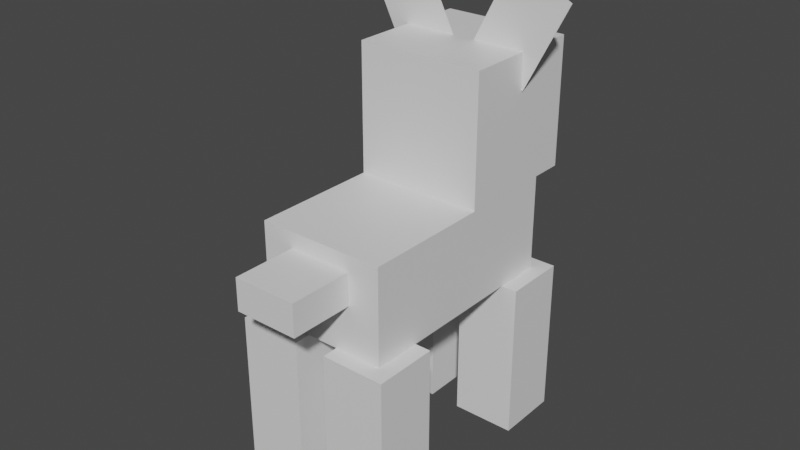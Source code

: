 # Source: houndour.blend  (saved by Blender 2.81.16; exported with 4.5.12 LTS)
import bpy
from mathutils import Matrix  # noqa: F401  (used for matrix-valued properties, if any)

bpy.ops.wm.read_factory_settings(use_empty=True)
scene = bpy.context.scene
scene.name = 'Scene'

# ---- collections
col_collection = bpy.data.collections.new('Collection'); scene.collection.children.link(col_collection)

# ---- materials (node trees are filled in below, after node groups)
mat_default_obj = bpy.data.materials.new('Default OBJ')
mat_default_obj.use_transparent_shadow = False

# ---- material node trees
mat_default_obj.use_nodes = True; mat_default_obj.node_tree.nodes.clear()
_N = mat_default_obj.node_tree.nodes; _L = mat_default_obj.node_tree.links
n0 = _N.new('ShaderNodeOutputMaterial'); n0.name = 'Material Output'; n0.location = (300, 300)
n1 = _N.new('ShaderNodeBsdfPrincipled'); n1.name = 'Principled BSDF'; n1.location = (10, 300)
n1.distribution = 'GGX'
n1.subsurface_method = 'BURLEY'
n1.inputs[3].default_value = 1.45
n1.inputs[27].default_value = (0.0, 0.0, 0.0, 1.0)
n1.inputs[28].default_value = 1.0
_L.new(n1.outputs[0], n0.inputs[0])
n0.is_active_output = True

# ---- world
world_world = bpy.data.worlds.new('World'); scene.world = world_world
world_world.use_nodes = True; world_world.node_tree.nodes.clear()
_N = world_world.node_tree.nodes; _L = world_world.node_tree.links
n0 = _N.new('ShaderNodeOutputWorld'); n0.name = 'World Output'; n0.location = (300, 300)
n1 = _N.new('ShaderNodeBackground'); n1.name = 'Background'; n1.location = (10, 300)
n1.inputs[0].default_value = (0.05088, 0.05088, 0.05088, 1.0)
_L.new(n1.outputs[0], n0.inputs[0])
n0.is_active_output = True
world_world.color = (0.05088, 0.05088, 0.05088)
world_world.use_sun_shadow = False
world_world.sun_shadow_jitter_overblur = 0.0

# ---- meshes
me_leg2 = bpy.data.meshes.new('leg2')
me_leg2.from_pydata([(0.0625, -0.3125, -0.0625), (-0.0625, -0.3125, -0.0625), (-0.0625, 0.0, -0.0625), (0.0625, 0.0, -0.0625), (-0.0625, -0.3125, 0.0625), (0.0625, -0.3125, 0.0625), (0.0625, 0.0, 0.0625), (-0.0625, 0.0, 0.0625)], [], [(0, 1, 2, 3), (4, 5, 6, 7), (3, 2, 7, 6), (5, 4, 1, 0), (5, 0, 3, 6), (1, 4, 7, 2)])
_uv = me_leg2.uv_layers.new(name='UVMap')
_uv.uv.foreach_set('vector', [0.03922, 0.3137, 0.07843, 0.3137, 0.07843, 0.4118, 0.03922, 0.4118, 0.1176, 0.3137, 0.1569, 0.3137, 0.1569, 0.4118, 0.1176, 0.4118, 0.03922, 0.4118, 0.07843, 0.4118, 0.07843, 0.451, 0.03922, 0.451, 0.07843, 0.4118, 0.1176, 0.4118, 0.1176, 0.451, 0.07843, 0.451, 0.0, 0.3137, 0.03922, 0.3137, 0.03922, 0.4118, 0.0, 0.4118, 0.07843, 0.3137, 0.1176, 0.3137, 0.1176, 0.4118, 0.07843, 0.4118])
me_leg2.materials.append(mat_default_obj)
me_leg2.use_remesh_fix_poles = True
me_leg2.use_remesh_preserve_attributes = False
me_leg2.use_mirror_vertex_groups = False
me_leg2.update()
me_leg3 = bpy.data.meshes.new('leg3')
me_leg3.from_pydata([(0.0625, -0.3125, -0.0625), (-0.0625, -0.3125, -0.0625), (-0.0625, 0.0, -0.0625), (0.0625, 0.0, -0.0625), (-0.0625, -0.3125, 0.0625), (0.0625, -0.3125, 0.0625), (0.0625, 0.0, 0.0625), (-0.0625, 0.0, 0.0625)], [], [(0, 1, 2, 3), (4, 5, 6, 7), (3, 2, 7, 6), (5, 4, 1, 0), (5, 0, 3, 6), (1, 4, 7, 2)])
_uv = me_leg3.uv_layers.new(name='UVMap')
_uv.uv.foreach_set('vector', [0.03922, 0.3137, 0.07843, 0.3137, 0.07843, 0.4118, 0.03922, 0.4118, 0.1176, 0.3137, 0.1569, 0.3137, 0.1569, 0.4118, 0.1176, 0.4118, 0.03922, 0.4118, 0.07843, 0.4118, 0.07843, 0.451, 0.03922, 0.451, 0.07843, 0.4118, 0.1176, 0.4118, 0.1176, 0.451, 0.07843, 0.451, 0.0, 0.3137, 0.03922, 0.3137, 0.03922, 0.4118, 0.0, 0.4118, 0.07843, 0.3137, 0.1176, 0.3137, 0.1176, 0.4118, 0.07843, 0.4118])
me_leg3.materials.append(mat_default_obj)
me_leg3.use_remesh_fix_poles = True
me_leg3.use_remesh_preserve_attributes = False
me_leg3.use_mirror_vertex_groups = False
me_leg3.update()
me_tail = bpy.data.meshes.new('tail')
me_tail.from_pydata([(0.0625, -0.03125, -0.0625), (-0.0625, -0.03125, -0.0625), (-0.0625, 0.03125, -0.0625), (0.0625, 0.03125, -0.0625), (-0.0625, -0.03125, 0.0625), (0.0625, -0.03125, 0.0625), (0.0625, 0.03125, 0.0625), (-0.0625, 0.03125, 0.0625)], [], [(0, 1, 2, 3), (4, 5, 6, 7), (3, 2, 7, 6), (5, 4, 1, 0), (5, 0, 3, 6), (1, 4, 7, 2)])
_uv = me_tail.uv_layers.new(name='UVMap')
_uv.uv.foreach_set('vector', [0.03922, 0.6667, 0.07843, 0.6667, 0.07843, 0.6863, 0.03922, 0.6863, 0.1176, 0.6667, 0.1569, 0.6667, 0.1569, 0.6863, 0.1176, 0.6863, 0.03922, 0.6863, 0.07843, 0.6863, 0.07843, 0.7255, 0.03922, 0.7255, 0.07843, 0.6863, 0.1176, 0.6863, 0.1176, 0.7255, 0.07843, 0.7255, 0.0, 0.6667, 0.03922, 0.6667, 0.03922, 0.6863, 0.0, 0.6863, 0.07843, 0.6667, 0.1176, 0.6667, 0.1176, 0.6863, 0.07843, 0.6863])
me_tail.materials.append(mat_default_obj)
me_tail.use_remesh_fix_poles = True
me_tail.use_remesh_preserve_attributes = False
me_tail.use_mirror_vertex_groups = False
me_tail.update()
me_leg4 = bpy.data.meshes.new('leg4')
me_leg4.from_pydata([(0.0625, -0.3125, -0.0625), (-0.0625, -0.3125, -0.0625), (-0.0625, 0.0, -0.0625), (0.0625, 0.0, -0.0625), (-0.0625, -0.3125, 0.0625), (0.0625, -0.3125, 0.0625), (0.0625, 0.0, 0.0625), (-0.0625, 0.0, 0.0625)], [], [(0, 1, 2, 3), (4, 5, 6, 7), (3, 2, 7, 6), (5, 4, 1, 0), (5, 0, 3, 6), (1, 4, 7, 2)])
_uv = me_leg4.uv_layers.new(name='UVMap')
_uv.uv.foreach_set('vector', [0.03922, 0.3137, 0.07843, 0.3137, 0.07843, 0.4118, 0.03922, 0.4118, 0.1176, 0.3137, 0.1569, 0.3137, 0.1569, 0.4118, 0.1176, 0.4118, 0.03922, 0.4118, 0.07843, 0.4118, 0.07843, 0.451, 0.03922, 0.451, 0.07843, 0.4118, 0.1176, 0.4118, 0.1176, 0.451, 0.07843, 0.451, 0.0, 0.3137, 0.03922, 0.3137, 0.03922, 0.4118, 0.0, 0.4118, 0.07843, 0.3137, 0.1176, 0.3137, 0.1176, 0.4118, 0.07843, 0.4118])
me_leg4.materials.append(mat_default_obj)
me_leg4.use_remesh_fix_poles = True
me_leg4.use_remesh_preserve_attributes = False
me_leg4.use_mirror_vertex_groups = False
me_leg4.update()
me_body = bpy.data.meshes.new('body')
me_body.from_pydata([(0.125, -0.09375, -0.2188), (-0.125, -0.09375, -0.2188), (-0.125, 0.09375, -0.2188), (0.125, 0.09375, -0.2188), (-0.125, -0.09375, 0.2188), (0.125, -0.09375, 0.2188), (0.125, 0.09375, 0.2188), (-0.125, 0.09375, 0.2188)], [], [(0, 1, 2, 3), (4, 5, 6, 7), (3, 2, 7, 6), (5, 4, 1, 0), (5, 0, 3, 6), (1, 4, 7, 2)])
_uv = me_body.uv_layers.new(name='UVMap')
_uv.uv.foreach_set('vector', [0.7059, 0.8039, 0.7843, 0.8039, 0.7843, 0.8627, 0.7059, 0.8627, 0.9216, 0.8039, 1.0, 0.8039, 1.0, 0.8627, 0.9216, 0.8627, 0.7059, 0.8627, 0.7843, 0.8627, 0.7843, 1.0, 0.7059, 1.0, 0.7843, 0.8627, 0.8627, 0.8627, 0.8627, 1.0, 0.7843, 1.0, 0.5686, 0.8039, 0.7059, 0.8039, 0.7059, 0.8627, 0.5686, 0.8627, 0.7843, 0.8039, 0.9216, 0.8039, 0.9216, 0.8627, 0.7843, 0.8627])
me_body.materials.append(mat_default_obj)
me_body.use_remesh_fix_poles = True
me_body.use_remesh_preserve_attributes = False
me_body.use_mirror_vertex_groups = False
me_body.update()
me_head = bpy.data.meshes.new('head')
me_head.from_pydata([(0.125, 0.0, -0.125), (-0.125, 0.0, -0.125), (-0.125, 0.25, -0.125), (0.125, 0.25, -0.125), (-0.125, 0.0, 0.125), (0.125, 0.0, 0.125), (0.125, 0.25, 0.125), (-0.125, 0.25, 0.125)], [], [(0, 1, 2, 3), (4, 5, 6, 7), (3, 2, 7, 6), (5, 4, 1, 0), (5, 0, 3, 6), (1, 4, 7, 2)])
_uv = me_head.uv_layers.new(name='UVMap')
_uv.uv.foreach_set('vector', [0.07843, 0.8431, 0.1569, 0.8431, 0.1569, 0.9216, 0.07843, 0.9216, 0.2353, 0.8431, 0.3137, 0.8431, 0.3137, 0.9216, 0.2353, 0.9216, 0.07843, 0.9216, 0.1569, 0.9216, 0.1569, 1.0, 0.07843, 1.0, 0.1569, 0.9216, 0.2353, 0.9216, 0.2353, 1.0, 0.1569, 1.0, 0.0, 0.8431, 0.07843, 0.8431, 0.07843, 0.9216, 0.0, 0.9216, 0.1569, 0.8431, 0.2353, 0.8431, 0.2353, 0.9216, 0.1569, 0.9216])
me_head.materials.append(mat_default_obj)
me_head.use_remesh_fix_poles = True
me_head.use_remesh_preserve_attributes = False
me_head.use_mirror_vertex_groups = False
me_head.update()
me_headchild = bpy.data.meshes.new('headChild')
me_headchild.from_pydata([(0.09375, -0.0625, -0.03125), (-0.09375, -0.0625, -0.03125), (-0.09375, 0.0625, -0.03125), (0.09375, 0.0625, -0.03125), (-0.09375, -0.0625, 0.03125), (0.09375, -0.0625, 0.03125), (0.09375, 0.0625, 0.03125), (-0.09375, 0.0625, 0.03125)], [], [(0, 1, 2, 3), (4, 5, 6, 7), (3, 2, 7, 6), (5, 4, 1, 0), (5, 0, 3, 6), (1, 4, 7, 2)])
_uv = me_headchild.uv_layers.new(name='UVMap')
_uv.uv.foreach_set('vector', [0.3725, 0.9412, 0.4314, 0.9412, 0.4314, 0.9804, 0.3725, 0.9804, 0.451, 0.9412, 0.5098, 0.9412, 0.5098, 0.9804, 0.451, 0.9804, 0.3725, 0.9804, 0.4314, 0.9804, 0.4314, 1.0, 0.3725, 1.0, 0.4314, 0.9804, 0.4902, 0.9804, 0.4902, 1.0, 0.4314, 1.0, 0.3529, 0.9412, 0.3725, 0.9412, 0.3725, 0.9804, 0.3529, 0.9804, 0.4314, 0.9412, 0.451, 0.9412, 0.451, 0.9804, 0.4314, 0.9804])
me_headchild.materials.append(mat_default_obj)
me_headchild.use_remesh_fix_poles = True
me_headchild.use_remesh_preserve_attributes = False
me_headchild.use_mirror_vertex_groups = False
me_headchild.update()
me_headchild_000 = bpy.data.meshes.new('headChild.000')
me_headchild_000.from_pydata([(0.09825, -0.05516, 0.0), (-0.01313, -0.1119, 0.0), (-0.09825, 0.05516, 0.0), (0.01313, 0.1119, 0.0)], [], [(1, 0, 3, 2)])
_uv = me_headchild_000.uv_layers.new(name='UVMap')
_uv.uv.foreach_set('vector', [0.4118, 0.8235, 0.451, 0.8235, 0.451, 0.8824, 0.4118, 0.8824])
me_headchild_000.materials.append(mat_default_obj)
me_headchild_000.use_remesh_fix_poles = True
me_headchild_000.use_remesh_preserve_attributes = False
me_headchild_000.use_mirror_vertex_groups = False
me_headchild_000.update()
me_headchild_001 = bpy.data.meshes.new('headChild.001')
me_headchild_001.from_pydata([(0.01313, -0.1119, 0.0), (-0.09825, -0.05516, 0.0), (-0.01313, 0.1119, 0.0), (0.09825, 0.05516, 0.0)], [], [(1, 0, 3, 2)])
_uv = me_headchild_001.uv_layers.new(name='UVMap')
_uv.uv.foreach_set('vector', [0.4118, 0.8235, 0.451, 0.8235, 0.451, 0.8824, 0.4118, 0.8824])
me_headchild_001.materials.append(mat_default_obj)
me_headchild_001.use_remesh_fix_poles = True
me_headchild_001.use_remesh_preserve_attributes = False
me_headchild_001.use_mirror_vertex_groups = False
me_headchild_001.update()
me_headchild_002 = bpy.data.meshes.new('headChild.002')
me_headchild_002.from_pydata([(0.09825, -0.05516, 0.0), (-0.01313, -0.1119, 0.0), (-0.09825, 0.05516, 0.0), (0.01313, 0.1119, 0.0)], [], [(1, 0, 3, 2)])
_uv = me_headchild_002.uv_layers.new(name='UVMap')
_uv.uv.foreach_set('vector', [0.4118, 0.7255, 0.451, 0.7255, 0.451, 0.7843, 0.4118, 0.7843])
me_headchild_002.materials.append(mat_default_obj)
me_headchild_002.use_remesh_fix_poles = True
me_headchild_002.use_remesh_preserve_attributes = False
me_headchild_002.use_mirror_vertex_groups = False
me_headchild_002.update()
me_headchild_003 = bpy.data.meshes.new('headChild.003')
me_headchild_003.from_pydata([(0.01313, -0.1119, 0.0), (-0.09825, -0.05516, 0.0), (-0.01313, 0.1119, 0.0), (0.09825, 0.05516, 0.0)], [], [(1, 0, 3, 2)])
_uv = me_headchild_003.uv_layers.new(name='UVMap')
_uv.uv.foreach_set('vector', [0.4118, 0.7255, 0.451, 0.7255, 0.451, 0.7843, 0.4118, 0.7843])
me_headchild_003.materials.append(mat_default_obj)
me_headchild_003.use_remesh_fix_poles = True
me_headchild_003.use_remesh_preserve_attributes = False
me_headchild_003.use_mirror_vertex_groups = False
me_headchild_003.update()
me_leg1 = bpy.data.meshes.new('leg1')
me_leg1.from_pydata([(0.0625, -0.3125, -0.0625), (-0.0625, -0.3125, -0.0625), (-0.0625, 0.0, -0.0625), (0.0625, 0.0, -0.0625), (-0.0625, -0.3125, 0.0625), (0.0625, -0.3125, 0.0625), (0.0625, 0.0, 0.0625), (-0.0625, 0.0, 0.0625)], [], [(0, 1, 2, 3), (4, 5, 6, 7), (3, 2, 7, 6), (5, 4, 1, 0), (5, 0, 3, 6), (1, 4, 7, 2)])
_uv = me_leg1.uv_layers.new(name='UVMap')
_uv.uv.foreach_set('vector', [0.03922, 0.3137, 0.07843, 0.3137, 0.07843, 0.4118, 0.03922, 0.4118, 0.1176, 0.3137, 0.1569, 0.3137, 0.1569, 0.4118, 0.1176, 0.4118, 0.03922, 0.4118, 0.07843, 0.4118, 0.07843, 0.451, 0.03922, 0.451, 0.07843, 0.4118, 0.1176, 0.4118, 0.1176, 0.451, 0.07843, 0.451, 0.0, 0.3137, 0.03922, 0.3137, 0.03922, 0.4118, 0.0, 0.4118, 0.07843, 0.3137, 0.1176, 0.3137, 0.1176, 0.4118, 0.07843, 0.4118])
me_leg1.materials.append(mat_default_obj)
me_leg1.use_remesh_fix_poles = True
me_leg1.use_remesh_preserve_attributes = False
me_leg1.use_mirror_vertex_groups = False
me_leg1.update()

# ---- objects
ob_leg2 = bpy.data.objects.new('leg2', me_leg2)
ob_leg3 = bpy.data.objects.new('leg3', me_leg3)
ob_tail = bpy.data.objects.new('tail', me_tail)
ob_leg4 = bpy.data.objects.new('leg4', me_leg4)
ob_body = bpy.data.objects.new('body', me_body)
ob_head = bpy.data.objects.new('head', me_head)
ob_headchild = bpy.data.objects.new('headChild', me_headchild)
ob_headchild_000 = bpy.data.objects.new('headChild.000', me_headchild_000)
ob_headchild_001 = bpy.data.objects.new('headChild.001', me_headchild_001)
ob_headchild_002 = bpy.data.objects.new('headChild.002', me_headchild_002)
ob_headchild_003 = bpy.data.objects.new('headChild.003', me_headchild_003)
ob_leg1 = bpy.data.objects.new('leg1', me_leg1)

# ---- transforms, parenting, visibility, modifiers, constraints
ob_leg2.parent = ob_body
ob_leg2.matrix_parent_inverse = Matrix(((1.0, 0.0, 0.0, -0.0), (0.0, -1.629e-07, 1.0, -0.4064), (-0.0, -1.0, -1.629e-07, -0.03125), (-0.0, 0.0, -0.0, 1.0)))
ob_leg2.location = (-0.09375, -0.2187, 0.3126)
ob_leg2.rotation_euler = (1.571, -0.0, 0.0)
ob_leg2.lineart.crease_threshold = 0.0
ob_leg3.parent = ob_body
ob_leg3.matrix_parent_inverse = Matrix(((1.0, 0.0, 0.0, -0.0), (0.0, -1.629e-07, 1.0, -0.4064), (-0.0, -1.0, -1.629e-07, -0.03125), (-0.0, 0.0, -0.0, 1.0)))
ob_leg3.location = (0.09375, 0.1563, 0.3126)
ob_leg3.rotation_euler = (1.571, -0.0, 0.0)
ob_leg3.lineart.crease_threshold = 0.0
ob_tail.parent = ob_body
ob_tail.matrix_parent_inverse = Matrix(((1.0, 0.0, 0.0, -0.0), (0.0, -1.629e-07, 1.0, -0.4064), (-0.0, -1.0, -1.629e-07, -0.03125), (-0.0, 0.0, -0.0, 1.0)))
ob_tail.location = (0.0, -0.3125, 0.4376)
ob_tail.rotation_euler = (1.571, -0.0, 0.0)
ob_tail.lineart.crease_threshold = 0.0
ob_leg4.parent = ob_body
ob_leg4.matrix_parent_inverse = Matrix(((1.0, 0.0, 0.0, -0.0), (0.0, -1.629e-07, 1.0, -0.4064), (-0.0, -1.0, -1.629e-07, -0.03125), (-0.0, 0.0, -0.0, 1.0)))
ob_leg4.location = (-0.09375, 0.1563, 0.3126)
ob_leg4.rotation_euler = (1.571, -0.0, 0.0)
ob_leg4.lineart.crease_threshold = 0.0
ob_body.location = (0.0, -0.03125, 0.4064)
ob_body.rotation_euler = (1.571, -0.0, 0.0)
ob_body.lineart.crease_threshold = 0.0
ob_head.parent = ob_body
ob_head.matrix_parent_inverse = Matrix(((1.0, 0.0, 0.0, -0.0), (0.0, -1.629e-07, 1.0, -0.4064), (-0.0, -1.0, -1.629e-07, -0.03125), (-0.0, 0.0, -0.0, 1.0)))
ob_head.location = (0.0, 0.125, 0.5001)
ob_head.rotation_euler = (1.571, -0.0, 0.0)
ob_head.lineart.crease_threshold = 0.0
ob_headchild.parent = ob_head
ob_headchild.matrix_parent_inverse = Matrix(((1.0, 0.0, 0.0, -0.0), (0.0, -1.629e-07, 1.0, -0.5001), (0.0, -1.0, -1.629e-07, 0.125), (-0.0, 0.0, -0.0, 1.0)))
ob_headchild.location = (0.0, 0.25, 0.5626)
ob_headchild.rotation_euler = (1.571, -0.0, 0.0)
ob_headchild.lineart.crease_threshold = 0.0
ob_headchild_000.parent = ob_head
ob_headchild_000.matrix_parent_inverse = Matrix(((1.0, 0.0, 0.0, -0.0), (0.0, -1.629e-07, 1.0, -0.5001), (0.0, -1.0, -1.629e-07, 0.125), (-0.0, 0.0, -0.0, 1.0)))
ob_headchild_000.location = (-0.114, 0.125, 0.7927)
ob_headchild_000.rotation_euler = (1.571, -0.0, 0.0)
ob_headchild_000.lineart.crease_threshold = 0.0
ob_headchild_001.parent = ob_head
ob_headchild_001.matrix_parent_inverse = Matrix(((1.0, 0.0, 0.0, -0.0), (0.0, -1.629e-07, 1.0, -0.5001), (0.0, -1.0, -1.629e-07, 0.125), (-0.0, 0.0, -0.0, 1.0)))
ob_headchild_001.location = (0.114, 0.125, 0.7927)
ob_headchild_001.rotation_euler = (1.571, -0.0, 0.0)
ob_headchild_001.lineart.crease_threshold = 0.0
ob_headchild_002.parent = ob_head
ob_headchild_002.matrix_parent_inverse = Matrix(((1.0, 0.0, 0.0, -0.0), (0.0, -1.629e-07, 1.0, -0.5001), (0.0, -1.0, -1.629e-07, 0.125), (-0.0, 0.0, -0.0, 1.0)))
ob_headchild_002.location = (-0.114, 0.1244, 0.7927)
ob_headchild_002.rotation_euler = (1.571, -0.0, 0.0)
ob_headchild_002.lineart.crease_threshold = 0.0
ob_headchild_003.parent = ob_head
ob_headchild_003.matrix_parent_inverse = Matrix(((1.0, 0.0, 0.0, -0.0), (0.0, -1.629e-07, 1.0, -0.5001), (0.0, -1.0, -1.629e-07, 0.125), (-0.0, 0.0, -0.0, 1.0)))
ob_headchild_003.location = (0.114, 0.1244, 0.7927)
ob_headchild_003.rotation_euler = (1.571, -0.0, 0.0)
ob_headchild_003.lineart.crease_threshold = 0.0
ob_leg1.parent = ob_body
ob_leg1.matrix_parent_inverse = Matrix(((1.0, 0.0, 0.0, -0.0), (0.0, -1.629e-07, 1.0, -0.4064), (-0.0, -1.0, -1.629e-07, -0.03125), (-0.0, 0.0, -0.0, 1.0)))
ob_leg1.location = (0.09375, -0.2187, 0.3126)
ob_leg1.rotation_euler = (1.571, -0.0, 0.0)
ob_leg1.lineart.crease_threshold = 0.0

# ---- collection membership
col_collection.objects.link(ob_leg2)
col_collection.objects.link(ob_leg3)
col_collection.objects.link(ob_tail)
col_collection.objects.link(ob_leg4)
col_collection.objects.link(ob_body)
col_collection.objects.link(ob_head)
col_collection.objects.link(ob_headchild)
col_collection.objects.link(ob_headchild_000)
col_collection.objects.link(ob_headchild_001)
col_collection.objects.link(ob_headchild_002)
col_collection.objects.link(ob_headchild_003)
col_collection.objects.link(ob_leg1)

# ---- scene / render settings (as saved in the file)
scene.frame_start = 1; scene.frame_end = 250; scene.frame_set(1)
scene.render.engine = 'BLENDER_EEVEE_NEXT'
scene.cycles.use_denoising = False
scene.cycles.samples = 128
scene.cycles.sampling_pattern = 'TABULATED_SOBOL'
scene.cycles.use_adaptive_sampling = False
scene.cycles.use_light_tree = False
scene.view_settings.view_transform = 'Filmic'
bpy.context.view_layer.update()

# ---- added for rendering (the .blend has no active camera and no usable light): camera, sun
cam_auto = bpy.data.cameras.new('AutoCamera')
cam_auto.lens = 50.0
cam_auto.sensor_width = 36.0
cam_auto.clip_end = 1000.0
ob_auto_camera = bpy.data.objects.new('AutoCamera', cam_auto)
scene.collection.objects.link(ob_auto_camera)
ob_auto_camera.location = (1.10606, -1.37414, 1.33723)
ob_auto_camera.rotation_euler = (1.09748, -7.21219e-08, 0.694738)
scene.camera = ob_auto_camera
light_auto_sun = bpy.data.lights.new('AutoSun', 'SUN')
light_auto_sun.energy = 3.0
light_auto_sun.angle = 0.0523599
ob_auto_sun = bpy.data.objects.new('AutoSun', light_auto_sun)
scene.collection.objects.link(ob_auto_sun)
ob_auto_sun.rotation_euler = (0.872665, 0.174533, 0.523599)
bpy.context.view_layer.update()
